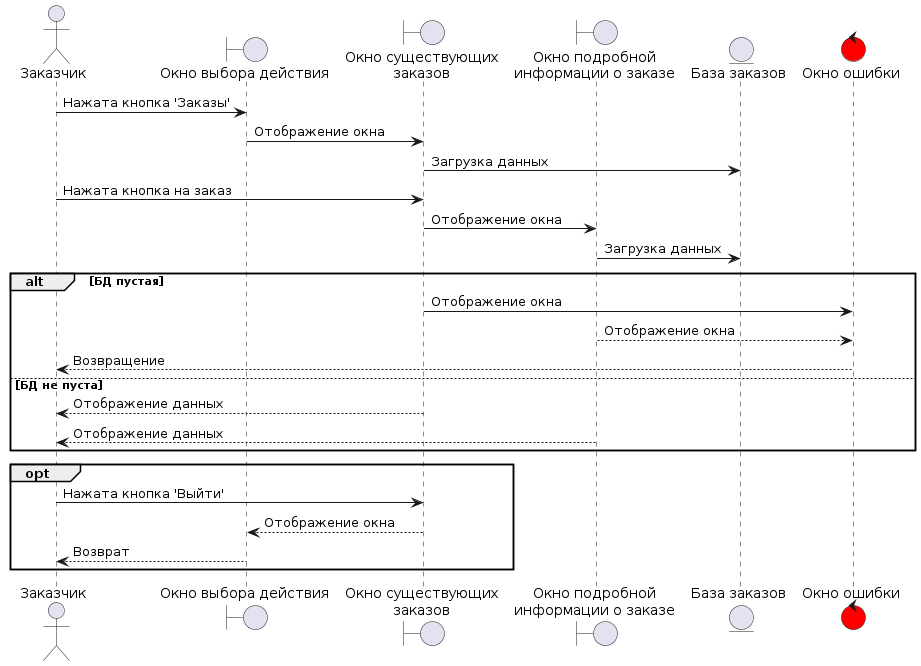

The diagram above was rendered by PlantUML. Its source (embedded in the PNG):
@startuml
actor "Заказчик" as user
boundary "Окно выбора действия" as main_window
boundary "Окно существующих\nзаказов" as request_window
boundary "Окно подробной\nинформации о заказе" as info_window

entity "База заказов" as request_base

control "Окно ошибки" as error #red
'---------------------------------------
user -> main_window : Нажата кнопка 'Заказы'
main_window -> request_window : Отображение окна
request_window -> request_base : Загрузка данных
user -> request_window : Нажата кнопка на заказ
request_window -> info_window : Отображение окна
info_window -> request_base : Загрузка данных

alt БД пустая
   request_window -> error : Отображение окна
   info_window --> error : Отображение окна
   error --> user : Возвращение
else БД не пуста
   request_window --> user : Отображение данных
   info_window --> user : Отображение данных
end

opt 
   user -> request_window : Нажата кнопка 'Выйти'
   request_window --> main_window : Отображение окна
   main_window --> user : Возврат
end
@enduml